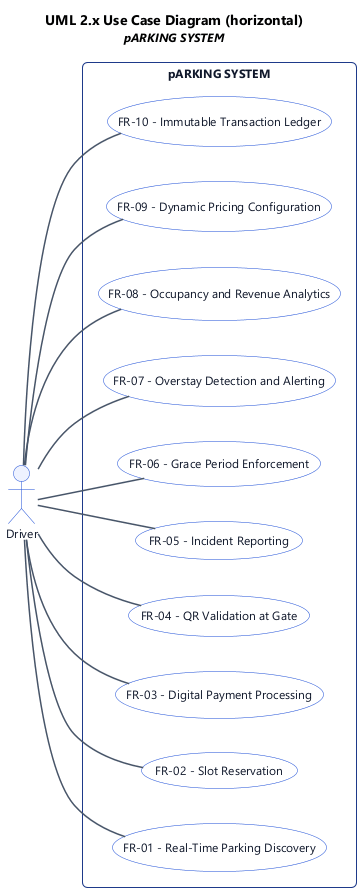

The diagram above was rendered by PlantUML. Its source (embedded in the PNG):
@startuml
' UML 2.x Use Case Diagram (PlantUML)
left to right direction

title UML 2.x Use Case Diagram (horizontal)\n<size:12><i>pARKING SYSTEM</i></size>

skinparam backgroundColor #FFFFFF
skinparam shadowing false
skinparam roundcorner 8
skinparam defaultFontName "Segoe UI", Helvetica, Arial, sans-serif
skinparam defaultFontSize 12
skinparam TitleFontSize 14
skinparam TitleFontStyle bold
skinparam rectangle {
  BackgroundColor #F8FAFC
  BorderColor #1e3a8a
  FontColor #0f172a
  RoundCorner 10
}
skinparam usecase {
  BackgroundColor #FFFFFF
  BorderColor #1d4ed8
  FontColor #0f172a
}
skinparam actor {
  BackgroundColor #EEF2FF
  BorderColor #1d4ed8
  FontColor #0f172a
}
skinparam arrow {
  Color #475569
  Thickness 1.5
}

' --- Actors (outside subject boundary) ---
actor "Driver" as act_0

' --- Subject (system boundary) & use cases ---
rectangle "pARKING SYSTEM" {
  usecase "FR-01 - Real-Time Parking Discovery" as uc_0
  usecase "FR-02 - Slot Reservation" as uc_1
  usecase "FR-03 - Digital Payment Processing" as uc_2
  usecase "FR-04 - QR Validation at Gate" as uc_3
  usecase "FR-05 - Incident Reporting" as uc_4
  usecase "FR-06 - Grace Period Enforcement" as uc_5
  usecase "FR-07 - Overstay Detection and Alerting" as uc_6
  usecase "FR-08 - Occupancy and Revenue Analytics" as uc_7
  usecase "FR-09 - Dynamic Pricing Configuration" as uc_8
  usecase "FR-10 - Immutable Transaction Ledger" as uc_9
  ' use case ordering hint (horizontal)
  uc_0 -[hidden]right- uc_1
  uc_1 -[hidden]right- uc_2
  uc_2 -[hidden]right- uc_3
  uc_3 -[hidden]right- uc_4
  uc_4 -[hidden]right- uc_5
  uc_5 -[hidden]right- uc_6
  uc_6 -[hidden]right- uc_7
  uc_7 -[hidden]right- uc_8
  uc_8 -[hidden]right- uc_9
}

' --- Associations (actor to use case) ---
act_0 -- uc_0
act_0 -- uc_1
act_0 -- uc_2
act_0 -- uc_3
act_0 -- uc_4
act_0 -- uc_5
act_0 -- uc_6
act_0 -- uc_7
act_0 -- uc_8
act_0 -- uc_9

@enduml